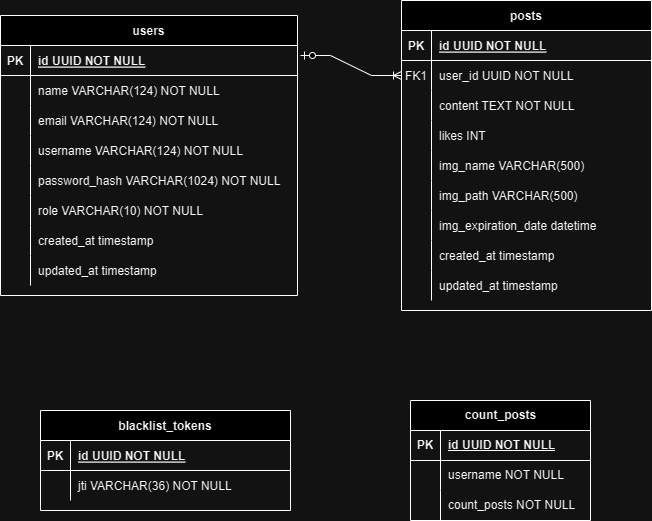

The diagram above was exported from draw.io. Its source (the exported page's mxGraphModel, read from the mxfile embedded in the PNG):
<mxGraphModel dx="1042" dy="569" grid="1" gridSize="10" guides="1" tooltips="1" connect="1" arrows="1" fold="1" page="1" pageScale="1" pageWidth="850" pageHeight="1100" math="0" shadow="0" extFonts="Permanent Marker^https://fonts.googleapis.com/css?family=Permanent+Marker">
  <root>
    <mxCell id="0" />
    <mxCell id="1" parent="0" />
    <mxCell id="C-vyLk0tnHw3VtMMgP7b-2" value="posts" style="shape=table;startSize=30;container=1;collapsible=1;childLayout=tableLayout;fixedRows=1;rowLines=0;fontStyle=1;align=center;resizeLast=1;" parent="1" vertex="1">
      <mxGeometry x="501" y="30" width="250" height="310" as="geometry" />
    </mxCell>
    <mxCell id="C-vyLk0tnHw3VtMMgP7b-3" value="" style="shape=partialRectangle;collapsible=0;dropTarget=0;pointerEvents=0;fillColor=none;points=[[0,0.5],[1,0.5]];portConstraint=eastwest;top=0;left=0;right=0;bottom=1;" parent="C-vyLk0tnHw3VtMMgP7b-2" vertex="1">
      <mxGeometry y="30" width="250" height="30" as="geometry" />
    </mxCell>
    <mxCell id="C-vyLk0tnHw3VtMMgP7b-4" value="PK" style="shape=partialRectangle;overflow=hidden;connectable=0;fillColor=none;top=0;left=0;bottom=0;right=0;fontStyle=1;" parent="C-vyLk0tnHw3VtMMgP7b-3" vertex="1">
      <mxGeometry width="30" height="30" as="geometry">
        <mxRectangle width="30" height="30" as="alternateBounds" />
      </mxGeometry>
    </mxCell>
    <mxCell id="C-vyLk0tnHw3VtMMgP7b-5" value="id UUID NOT NULL" style="shape=partialRectangle;overflow=hidden;connectable=0;fillColor=none;top=0;left=0;bottom=0;right=0;align=left;spacingLeft=6;fontStyle=5;" parent="C-vyLk0tnHw3VtMMgP7b-3" vertex="1">
      <mxGeometry x="30" width="220" height="30" as="geometry">
        <mxRectangle width="220" height="30" as="alternateBounds" />
      </mxGeometry>
    </mxCell>
    <mxCell id="C-vyLk0tnHw3VtMMgP7b-6" value="" style="shape=partialRectangle;collapsible=0;dropTarget=0;pointerEvents=0;fillColor=none;points=[[0,0.5],[1,0.5]];portConstraint=eastwest;top=0;left=0;right=0;bottom=0;" parent="C-vyLk0tnHw3VtMMgP7b-2" vertex="1">
      <mxGeometry y="60" width="250" height="30" as="geometry" />
    </mxCell>
    <mxCell id="C-vyLk0tnHw3VtMMgP7b-7" value="FK1" style="shape=partialRectangle;overflow=hidden;connectable=0;fillColor=none;top=0;left=0;bottom=0;right=0;" parent="C-vyLk0tnHw3VtMMgP7b-6" vertex="1">
      <mxGeometry width="30" height="30" as="geometry">
        <mxRectangle width="30" height="30" as="alternateBounds" />
      </mxGeometry>
    </mxCell>
    <mxCell id="C-vyLk0tnHw3VtMMgP7b-8" value="user_id UUID NOT NULL" style="shape=partialRectangle;overflow=hidden;connectable=0;fillColor=none;top=0;left=0;bottom=0;right=0;align=left;spacingLeft=6;" parent="C-vyLk0tnHw3VtMMgP7b-6" vertex="1">
      <mxGeometry x="30" width="220" height="30" as="geometry">
        <mxRectangle width="220" height="30" as="alternateBounds" />
      </mxGeometry>
    </mxCell>
    <mxCell id="C-vyLk0tnHw3VtMMgP7b-9" value="" style="shape=partialRectangle;collapsible=0;dropTarget=0;pointerEvents=0;fillColor=none;points=[[0,0.5],[1,0.5]];portConstraint=eastwest;top=0;left=0;right=0;bottom=0;" parent="C-vyLk0tnHw3VtMMgP7b-2" vertex="1">
      <mxGeometry y="90" width="250" height="30" as="geometry" />
    </mxCell>
    <mxCell id="C-vyLk0tnHw3VtMMgP7b-10" value="" style="shape=partialRectangle;overflow=hidden;connectable=0;fillColor=none;top=0;left=0;bottom=0;right=0;" parent="C-vyLk0tnHw3VtMMgP7b-9" vertex="1">
      <mxGeometry width="30" height="30" as="geometry">
        <mxRectangle width="30" height="30" as="alternateBounds" />
      </mxGeometry>
    </mxCell>
    <mxCell id="C-vyLk0tnHw3VtMMgP7b-11" value="content TEXT NOT NULL" style="shape=partialRectangle;overflow=hidden;connectable=0;fillColor=none;top=0;left=0;bottom=0;right=0;align=left;spacingLeft=6;" parent="C-vyLk0tnHw3VtMMgP7b-9" vertex="1">
      <mxGeometry x="30" width="220" height="30" as="geometry">
        <mxRectangle width="220" height="30" as="alternateBounds" />
      </mxGeometry>
    </mxCell>
    <mxCell id="QNI6ga3NP7Trku68PE8q-17" value="" style="shape=tableRow;horizontal=0;startSize=0;swimlaneHead=0;swimlaneBody=0;fillColor=none;collapsible=0;dropTarget=0;points=[[0,0.5],[1,0.5]];portConstraint=eastwest;top=0;left=0;right=0;bottom=0;" vertex="1" parent="C-vyLk0tnHw3VtMMgP7b-2">
      <mxGeometry y="120" width="250" height="30" as="geometry" />
    </mxCell>
    <mxCell id="QNI6ga3NP7Trku68PE8q-18" value="" style="shape=partialRectangle;connectable=0;fillColor=none;top=0;left=0;bottom=0;right=0;editable=1;overflow=hidden;" vertex="1" parent="QNI6ga3NP7Trku68PE8q-17">
      <mxGeometry width="30" height="30" as="geometry">
        <mxRectangle width="30" height="30" as="alternateBounds" />
      </mxGeometry>
    </mxCell>
    <mxCell id="QNI6ga3NP7Trku68PE8q-19" value="likes INT" style="shape=partialRectangle;connectable=0;fillColor=none;top=0;left=0;bottom=0;right=0;align=left;spacingLeft=6;overflow=hidden;" vertex="1" parent="QNI6ga3NP7Trku68PE8q-17">
      <mxGeometry x="30" width="220" height="30" as="geometry">
        <mxRectangle width="220" height="30" as="alternateBounds" />
      </mxGeometry>
    </mxCell>
    <mxCell id="QNI6ga3NP7Trku68PE8q-21" value="" style="shape=tableRow;horizontal=0;startSize=0;swimlaneHead=0;swimlaneBody=0;fillColor=none;collapsible=0;dropTarget=0;points=[[0,0.5],[1,0.5]];portConstraint=eastwest;top=0;left=0;right=0;bottom=0;" vertex="1" parent="C-vyLk0tnHw3VtMMgP7b-2">
      <mxGeometry y="150" width="250" height="30" as="geometry" />
    </mxCell>
    <mxCell id="QNI6ga3NP7Trku68PE8q-22" value="" style="shape=partialRectangle;connectable=0;fillColor=none;top=0;left=0;bottom=0;right=0;editable=1;overflow=hidden;" vertex="1" parent="QNI6ga3NP7Trku68PE8q-21">
      <mxGeometry width="30" height="30" as="geometry">
        <mxRectangle width="30" height="30" as="alternateBounds" />
      </mxGeometry>
    </mxCell>
    <mxCell id="QNI6ga3NP7Trku68PE8q-23" value="img_name VARCHAR(500)" style="shape=partialRectangle;connectable=0;fillColor=none;top=0;left=0;bottom=0;right=0;align=left;spacingLeft=6;overflow=hidden;" vertex="1" parent="QNI6ga3NP7Trku68PE8q-21">
      <mxGeometry x="30" width="220" height="30" as="geometry">
        <mxRectangle width="220" height="30" as="alternateBounds" />
      </mxGeometry>
    </mxCell>
    <mxCell id="QNI6ga3NP7Trku68PE8q-25" value="" style="shape=tableRow;horizontal=0;startSize=0;swimlaneHead=0;swimlaneBody=0;fillColor=none;collapsible=0;dropTarget=0;points=[[0,0.5],[1,0.5]];portConstraint=eastwest;top=0;left=0;right=0;bottom=0;" vertex="1" parent="C-vyLk0tnHw3VtMMgP7b-2">
      <mxGeometry y="180" width="250" height="30" as="geometry" />
    </mxCell>
    <mxCell id="QNI6ga3NP7Trku68PE8q-26" value="" style="shape=partialRectangle;connectable=0;fillColor=none;top=0;left=0;bottom=0;right=0;editable=1;overflow=hidden;" vertex="1" parent="QNI6ga3NP7Trku68PE8q-25">
      <mxGeometry width="30" height="30" as="geometry">
        <mxRectangle width="30" height="30" as="alternateBounds" />
      </mxGeometry>
    </mxCell>
    <mxCell id="QNI6ga3NP7Trku68PE8q-27" value="img_path VARCHAR(500)" style="shape=partialRectangle;connectable=0;fillColor=none;top=0;left=0;bottom=0;right=0;align=left;spacingLeft=6;overflow=hidden;" vertex="1" parent="QNI6ga3NP7Trku68PE8q-25">
      <mxGeometry x="30" width="220" height="30" as="geometry">
        <mxRectangle width="220" height="30" as="alternateBounds" />
      </mxGeometry>
    </mxCell>
    <mxCell id="QNI6ga3NP7Trku68PE8q-29" value="" style="shape=tableRow;horizontal=0;startSize=0;swimlaneHead=0;swimlaneBody=0;fillColor=none;collapsible=0;dropTarget=0;points=[[0,0.5],[1,0.5]];portConstraint=eastwest;top=0;left=0;right=0;bottom=0;" vertex="1" parent="C-vyLk0tnHw3VtMMgP7b-2">
      <mxGeometry y="210" width="250" height="30" as="geometry" />
    </mxCell>
    <mxCell id="QNI6ga3NP7Trku68PE8q-30" value="" style="shape=partialRectangle;connectable=0;fillColor=none;top=0;left=0;bottom=0;right=0;editable=1;overflow=hidden;" vertex="1" parent="QNI6ga3NP7Trku68PE8q-29">
      <mxGeometry width="30" height="30" as="geometry">
        <mxRectangle width="30" height="30" as="alternateBounds" />
      </mxGeometry>
    </mxCell>
    <mxCell id="QNI6ga3NP7Trku68PE8q-31" value="img_expiration_date datetime" style="shape=partialRectangle;connectable=0;fillColor=none;top=0;left=0;bottom=0;right=0;align=left;spacingLeft=6;overflow=hidden;" vertex="1" parent="QNI6ga3NP7Trku68PE8q-29">
      <mxGeometry x="30" width="220" height="30" as="geometry">
        <mxRectangle width="220" height="30" as="alternateBounds" />
      </mxGeometry>
    </mxCell>
    <mxCell id="QNI6ga3NP7Trku68PE8q-32" value="" style="shape=tableRow;horizontal=0;startSize=0;swimlaneHead=0;swimlaneBody=0;fillColor=none;collapsible=0;dropTarget=0;points=[[0,0.5],[1,0.5]];portConstraint=eastwest;top=0;left=0;right=0;bottom=0;" vertex="1" parent="C-vyLk0tnHw3VtMMgP7b-2">
      <mxGeometry y="240" width="250" height="30" as="geometry" />
    </mxCell>
    <mxCell id="QNI6ga3NP7Trku68PE8q-33" value="" style="shape=partialRectangle;connectable=0;fillColor=none;top=0;left=0;bottom=0;right=0;editable=1;overflow=hidden;" vertex="1" parent="QNI6ga3NP7Trku68PE8q-32">
      <mxGeometry width="30" height="30" as="geometry">
        <mxRectangle width="30" height="30" as="alternateBounds" />
      </mxGeometry>
    </mxCell>
    <mxCell id="QNI6ga3NP7Trku68PE8q-34" value="created_at timestamp" style="shape=partialRectangle;connectable=0;fillColor=none;top=0;left=0;bottom=0;right=0;align=left;spacingLeft=6;overflow=hidden;" vertex="1" parent="QNI6ga3NP7Trku68PE8q-32">
      <mxGeometry x="30" width="220" height="30" as="geometry">
        <mxRectangle width="220" height="30" as="alternateBounds" />
      </mxGeometry>
    </mxCell>
    <mxCell id="QNI6ga3NP7Trku68PE8q-36" value="" style="shape=tableRow;horizontal=0;startSize=0;swimlaneHead=0;swimlaneBody=0;fillColor=none;collapsible=0;dropTarget=0;points=[[0,0.5],[1,0.5]];portConstraint=eastwest;top=0;left=0;right=0;bottom=0;" vertex="1" parent="C-vyLk0tnHw3VtMMgP7b-2">
      <mxGeometry y="270" width="250" height="30" as="geometry" />
    </mxCell>
    <mxCell id="QNI6ga3NP7Trku68PE8q-37" value="" style="shape=partialRectangle;connectable=0;fillColor=none;top=0;left=0;bottom=0;right=0;editable=1;overflow=hidden;" vertex="1" parent="QNI6ga3NP7Trku68PE8q-36">
      <mxGeometry width="30" height="30" as="geometry">
        <mxRectangle width="30" height="30" as="alternateBounds" />
      </mxGeometry>
    </mxCell>
    <mxCell id="QNI6ga3NP7Trku68PE8q-38" value="updated_at timestamp" style="shape=partialRectangle;connectable=0;fillColor=none;top=0;left=0;bottom=0;right=0;align=left;spacingLeft=6;overflow=hidden;" vertex="1" parent="QNI6ga3NP7Trku68PE8q-36">
      <mxGeometry x="30" width="220" height="30" as="geometry">
        <mxRectangle width="220" height="30" as="alternateBounds" />
      </mxGeometry>
    </mxCell>
    <mxCell id="C-vyLk0tnHw3VtMMgP7b-13" value="users" style="shape=table;startSize=30;container=1;collapsible=1;childLayout=tableLayout;fixedRows=1;rowLines=0;fontStyle=1;align=center;resizeLast=1;" parent="1" vertex="1">
      <mxGeometry x="100" y="45" width="297" height="280" as="geometry" />
    </mxCell>
    <mxCell id="C-vyLk0tnHw3VtMMgP7b-14" value="" style="shape=partialRectangle;collapsible=0;dropTarget=0;pointerEvents=0;fillColor=none;points=[[0,0.5],[1,0.5]];portConstraint=eastwest;top=0;left=0;right=0;bottom=1;" parent="C-vyLk0tnHw3VtMMgP7b-13" vertex="1">
      <mxGeometry y="30" width="297" height="30" as="geometry" />
    </mxCell>
    <mxCell id="C-vyLk0tnHw3VtMMgP7b-15" value="PK" style="shape=partialRectangle;overflow=hidden;connectable=0;fillColor=none;top=0;left=0;bottom=0;right=0;fontStyle=1;" parent="C-vyLk0tnHw3VtMMgP7b-14" vertex="1">
      <mxGeometry width="30" height="30" as="geometry">
        <mxRectangle width="30" height="30" as="alternateBounds" />
      </mxGeometry>
    </mxCell>
    <mxCell id="C-vyLk0tnHw3VtMMgP7b-16" value="id UUID NOT NULL" style="shape=partialRectangle;overflow=hidden;connectable=0;fillColor=none;top=0;left=0;bottom=0;right=0;align=left;spacingLeft=6;fontStyle=5;" parent="C-vyLk0tnHw3VtMMgP7b-14" vertex="1">
      <mxGeometry x="30" width="267" height="30" as="geometry">
        <mxRectangle width="267" height="30" as="alternateBounds" />
      </mxGeometry>
    </mxCell>
    <mxCell id="C-vyLk0tnHw3VtMMgP7b-17" value="" style="shape=partialRectangle;collapsible=0;dropTarget=0;pointerEvents=0;fillColor=none;points=[[0,0.5],[1,0.5]];portConstraint=eastwest;top=0;left=0;right=0;bottom=0;" parent="C-vyLk0tnHw3VtMMgP7b-13" vertex="1">
      <mxGeometry y="60" width="297" height="30" as="geometry" />
    </mxCell>
    <mxCell id="C-vyLk0tnHw3VtMMgP7b-18" value="" style="shape=partialRectangle;overflow=hidden;connectable=0;fillColor=none;top=0;left=0;bottom=0;right=0;" parent="C-vyLk0tnHw3VtMMgP7b-17" vertex="1">
      <mxGeometry width="30" height="30" as="geometry">
        <mxRectangle width="30" height="30" as="alternateBounds" />
      </mxGeometry>
    </mxCell>
    <mxCell id="C-vyLk0tnHw3VtMMgP7b-19" value="name VARCHAR(124) NOT NULL" style="shape=partialRectangle;overflow=hidden;connectable=0;fillColor=none;top=0;left=0;bottom=0;right=0;align=left;spacingLeft=6;" parent="C-vyLk0tnHw3VtMMgP7b-17" vertex="1">
      <mxGeometry x="30" width="267" height="30" as="geometry">
        <mxRectangle width="267" height="30" as="alternateBounds" />
      </mxGeometry>
    </mxCell>
    <mxCell id="C-vyLk0tnHw3VtMMgP7b-20" value="" style="shape=partialRectangle;collapsible=0;dropTarget=0;pointerEvents=0;fillColor=none;points=[[0,0.5],[1,0.5]];portConstraint=eastwest;top=0;left=0;right=0;bottom=0;" parent="C-vyLk0tnHw3VtMMgP7b-13" vertex="1">
      <mxGeometry y="90" width="297" height="30" as="geometry" />
    </mxCell>
    <mxCell id="C-vyLk0tnHw3VtMMgP7b-21" value="" style="shape=partialRectangle;overflow=hidden;connectable=0;fillColor=none;top=0;left=0;bottom=0;right=0;" parent="C-vyLk0tnHw3VtMMgP7b-20" vertex="1">
      <mxGeometry width="30" height="30" as="geometry">
        <mxRectangle width="30" height="30" as="alternateBounds" />
      </mxGeometry>
    </mxCell>
    <mxCell id="C-vyLk0tnHw3VtMMgP7b-22" value="email VARCHAR(124) NOT NULL" style="shape=partialRectangle;overflow=hidden;connectable=0;fillColor=none;top=0;left=0;bottom=0;right=0;align=left;spacingLeft=6;" parent="C-vyLk0tnHw3VtMMgP7b-20" vertex="1">
      <mxGeometry x="30" width="267" height="30" as="geometry">
        <mxRectangle width="267" height="30" as="alternateBounds" />
      </mxGeometry>
    </mxCell>
    <mxCell id="QNI6ga3NP7Trku68PE8q-1" value="" style="shape=tableRow;horizontal=0;startSize=0;swimlaneHead=0;swimlaneBody=0;fillColor=none;collapsible=0;dropTarget=0;points=[[0,0.5],[1,0.5]];portConstraint=eastwest;top=0;left=0;right=0;bottom=0;" vertex="1" parent="C-vyLk0tnHw3VtMMgP7b-13">
      <mxGeometry y="120" width="297" height="30" as="geometry" />
    </mxCell>
    <mxCell id="QNI6ga3NP7Trku68PE8q-2" value="" style="shape=partialRectangle;connectable=0;fillColor=none;top=0;left=0;bottom=0;right=0;editable=1;overflow=hidden;" vertex="1" parent="QNI6ga3NP7Trku68PE8q-1">
      <mxGeometry width="30" height="30" as="geometry">
        <mxRectangle width="30" height="30" as="alternateBounds" />
      </mxGeometry>
    </mxCell>
    <mxCell id="QNI6ga3NP7Trku68PE8q-3" value="username VARCHAR(124) NOT NULL" style="shape=partialRectangle;connectable=0;fillColor=none;top=0;left=0;bottom=0;right=0;align=left;spacingLeft=6;overflow=hidden;" vertex="1" parent="QNI6ga3NP7Trku68PE8q-1">
      <mxGeometry x="30" width="267" height="30" as="geometry">
        <mxRectangle width="267" height="30" as="alternateBounds" />
      </mxGeometry>
    </mxCell>
    <mxCell id="QNI6ga3NP7Trku68PE8q-4" value="" style="shape=tableRow;horizontal=0;startSize=0;swimlaneHead=0;swimlaneBody=0;fillColor=none;collapsible=0;dropTarget=0;points=[[0,0.5],[1,0.5]];portConstraint=eastwest;top=0;left=0;right=0;bottom=0;" vertex="1" parent="C-vyLk0tnHw3VtMMgP7b-13">
      <mxGeometry y="150" width="297" height="30" as="geometry" />
    </mxCell>
    <mxCell id="QNI6ga3NP7Trku68PE8q-5" value="" style="shape=partialRectangle;connectable=0;fillColor=none;top=0;left=0;bottom=0;right=0;editable=1;overflow=hidden;" vertex="1" parent="QNI6ga3NP7Trku68PE8q-4">
      <mxGeometry width="30" height="30" as="geometry">
        <mxRectangle width="30" height="30" as="alternateBounds" />
      </mxGeometry>
    </mxCell>
    <mxCell id="QNI6ga3NP7Trku68PE8q-6" value="password_hash VARCHAR(1024) NOT NULL" style="shape=partialRectangle;connectable=0;fillColor=none;top=0;left=0;bottom=0;right=0;align=left;spacingLeft=6;overflow=hidden;" vertex="1" parent="QNI6ga3NP7Trku68PE8q-4">
      <mxGeometry x="30" width="267" height="30" as="geometry">
        <mxRectangle width="267" height="30" as="alternateBounds" />
      </mxGeometry>
    </mxCell>
    <mxCell id="QNI6ga3NP7Trku68PE8q-7" value="" style="shape=tableRow;horizontal=0;startSize=0;swimlaneHead=0;swimlaneBody=0;fillColor=none;collapsible=0;dropTarget=0;points=[[0,0.5],[1,0.5]];portConstraint=eastwest;top=0;left=0;right=0;bottom=0;" vertex="1" parent="C-vyLk0tnHw3VtMMgP7b-13">
      <mxGeometry y="180" width="297" height="30" as="geometry" />
    </mxCell>
    <mxCell id="QNI6ga3NP7Trku68PE8q-8" value="" style="shape=partialRectangle;connectable=0;fillColor=none;top=0;left=0;bottom=0;right=0;editable=1;overflow=hidden;" vertex="1" parent="QNI6ga3NP7Trku68PE8q-7">
      <mxGeometry width="30" height="30" as="geometry">
        <mxRectangle width="30" height="30" as="alternateBounds" />
      </mxGeometry>
    </mxCell>
    <mxCell id="QNI6ga3NP7Trku68PE8q-9" value="role VARCHAR(10) NOT NULL" style="shape=partialRectangle;connectable=0;fillColor=none;top=0;left=0;bottom=0;right=0;align=left;spacingLeft=6;overflow=hidden;" vertex="1" parent="QNI6ga3NP7Trku68PE8q-7">
      <mxGeometry x="30" width="267" height="30" as="geometry">
        <mxRectangle width="267" height="30" as="alternateBounds" />
      </mxGeometry>
    </mxCell>
    <mxCell id="QNI6ga3NP7Trku68PE8q-10" value="" style="shape=tableRow;horizontal=0;startSize=0;swimlaneHead=0;swimlaneBody=0;fillColor=none;collapsible=0;dropTarget=0;points=[[0,0.5],[1,0.5]];portConstraint=eastwest;top=0;left=0;right=0;bottom=0;" vertex="1" parent="C-vyLk0tnHw3VtMMgP7b-13">
      <mxGeometry y="210" width="297" height="30" as="geometry" />
    </mxCell>
    <mxCell id="QNI6ga3NP7Trku68PE8q-11" value="" style="shape=partialRectangle;connectable=0;fillColor=none;top=0;left=0;bottom=0;right=0;editable=1;overflow=hidden;" vertex="1" parent="QNI6ga3NP7Trku68PE8q-10">
      <mxGeometry width="30" height="30" as="geometry">
        <mxRectangle width="30" height="30" as="alternateBounds" />
      </mxGeometry>
    </mxCell>
    <mxCell id="QNI6ga3NP7Trku68PE8q-12" value="created_at timestamp" style="shape=partialRectangle;connectable=0;fillColor=none;top=0;left=0;bottom=0;right=0;align=left;spacingLeft=6;overflow=hidden;" vertex="1" parent="QNI6ga3NP7Trku68PE8q-10">
      <mxGeometry x="30" width="267" height="30" as="geometry">
        <mxRectangle width="267" height="30" as="alternateBounds" />
      </mxGeometry>
    </mxCell>
    <mxCell id="QNI6ga3NP7Trku68PE8q-13" value="" style="shape=tableRow;horizontal=0;startSize=0;swimlaneHead=0;swimlaneBody=0;fillColor=none;collapsible=0;dropTarget=0;points=[[0,0.5],[1,0.5]];portConstraint=eastwest;top=0;left=0;right=0;bottom=0;" vertex="1" parent="C-vyLk0tnHw3VtMMgP7b-13">
      <mxGeometry y="240" width="297" height="30" as="geometry" />
    </mxCell>
    <mxCell id="QNI6ga3NP7Trku68PE8q-14" value="" style="shape=partialRectangle;connectable=0;fillColor=none;top=0;left=0;bottom=0;right=0;editable=1;overflow=hidden;" vertex="1" parent="QNI6ga3NP7Trku68PE8q-13">
      <mxGeometry width="30" height="30" as="geometry">
        <mxRectangle width="30" height="30" as="alternateBounds" />
      </mxGeometry>
    </mxCell>
    <mxCell id="QNI6ga3NP7Trku68PE8q-15" value="updated_at timestamp" style="shape=partialRectangle;connectable=0;fillColor=none;top=0;left=0;bottom=0;right=0;align=left;spacingLeft=6;overflow=hidden;" vertex="1" parent="QNI6ga3NP7Trku68PE8q-13">
      <mxGeometry x="30" width="267" height="30" as="geometry">
        <mxRectangle width="267" height="30" as="alternateBounds" />
      </mxGeometry>
    </mxCell>
    <mxCell id="C-vyLk0tnHw3VtMMgP7b-23" value="blacklist_tokens" style="shape=table;startSize=30;container=1;collapsible=1;childLayout=tableLayout;fixedRows=1;rowLines=0;fontStyle=1;align=center;resizeLast=1;" parent="1" vertex="1">
      <mxGeometry x="140" y="440" width="250" height="100" as="geometry" />
    </mxCell>
    <mxCell id="C-vyLk0tnHw3VtMMgP7b-24" value="" style="shape=partialRectangle;collapsible=0;dropTarget=0;pointerEvents=0;fillColor=none;points=[[0,0.5],[1,0.5]];portConstraint=eastwest;top=0;left=0;right=0;bottom=1;" parent="C-vyLk0tnHw3VtMMgP7b-23" vertex="1">
      <mxGeometry y="30" width="250" height="30" as="geometry" />
    </mxCell>
    <mxCell id="C-vyLk0tnHw3VtMMgP7b-25" value="PK" style="shape=partialRectangle;overflow=hidden;connectable=0;fillColor=none;top=0;left=0;bottom=0;right=0;fontStyle=1;" parent="C-vyLk0tnHw3VtMMgP7b-24" vertex="1">
      <mxGeometry width="30" height="30" as="geometry">
        <mxRectangle width="30" height="30" as="alternateBounds" />
      </mxGeometry>
    </mxCell>
    <mxCell id="C-vyLk0tnHw3VtMMgP7b-26" value="id UUID NOT NULL" style="shape=partialRectangle;overflow=hidden;connectable=0;fillColor=none;top=0;left=0;bottom=0;right=0;align=left;spacingLeft=6;fontStyle=5;" parent="C-vyLk0tnHw3VtMMgP7b-24" vertex="1">
      <mxGeometry x="30" width="220" height="30" as="geometry">
        <mxRectangle width="220" height="30" as="alternateBounds" />
      </mxGeometry>
    </mxCell>
    <mxCell id="C-vyLk0tnHw3VtMMgP7b-27" value="" style="shape=partialRectangle;collapsible=0;dropTarget=0;pointerEvents=0;fillColor=none;points=[[0,0.5],[1,0.5]];portConstraint=eastwest;top=0;left=0;right=0;bottom=0;" parent="C-vyLk0tnHw3VtMMgP7b-23" vertex="1">
      <mxGeometry y="60" width="250" height="30" as="geometry" />
    </mxCell>
    <mxCell id="C-vyLk0tnHw3VtMMgP7b-28" value="" style="shape=partialRectangle;overflow=hidden;connectable=0;fillColor=none;top=0;left=0;bottom=0;right=0;" parent="C-vyLk0tnHw3VtMMgP7b-27" vertex="1">
      <mxGeometry width="30" height="30" as="geometry">
        <mxRectangle width="30" height="30" as="alternateBounds" />
      </mxGeometry>
    </mxCell>
    <mxCell id="C-vyLk0tnHw3VtMMgP7b-29" value="jti VARCHAR(36) NOT NULL" style="shape=partialRectangle;overflow=hidden;connectable=0;fillColor=none;top=0;left=0;bottom=0;right=0;align=left;spacingLeft=6;" parent="C-vyLk0tnHw3VtMMgP7b-27" vertex="1">
      <mxGeometry x="30" width="220" height="30" as="geometry">
        <mxRectangle width="220" height="30" as="alternateBounds" />
      </mxGeometry>
    </mxCell>
    <mxCell id="QNI6ga3NP7Trku68PE8q-39" value="" style="edgeStyle=entityRelationEdgeStyle;fontSize=12;html=1;endArrow=ERoneToMany;startArrow=ERzeroToOne;rounded=0;entryX=0;entryY=0.5;entryDx=0;entryDy=0;" edge="1" parent="1" target="C-vyLk0tnHw3VtMMgP7b-6">
      <mxGeometry width="100" height="100" relative="1" as="geometry">
        <mxPoint x="400" y="85" as="sourcePoint" />
        <mxPoint x="490" y="105" as="targetPoint" />
      </mxGeometry>
    </mxCell>
    <mxCell id="QNI6ga3NP7Trku68PE8q-40" value="count_posts" style="shape=table;startSize=30;container=1;collapsible=1;childLayout=tableLayout;fixedRows=1;rowLines=0;fontStyle=1;align=center;resizeLast=1;html=1;" vertex="1" parent="1">
      <mxGeometry x="510" y="430" width="180" height="120" as="geometry" />
    </mxCell>
    <mxCell id="QNI6ga3NP7Trku68PE8q-41" value="" style="shape=tableRow;horizontal=0;startSize=0;swimlaneHead=0;swimlaneBody=0;fillColor=none;collapsible=0;dropTarget=0;points=[[0,0.5],[1,0.5]];portConstraint=eastwest;top=0;left=0;right=0;bottom=1;" vertex="1" parent="QNI6ga3NP7Trku68PE8q-40">
      <mxGeometry y="30" width="180" height="30" as="geometry" />
    </mxCell>
    <mxCell id="QNI6ga3NP7Trku68PE8q-42" value="PK" style="shape=partialRectangle;connectable=0;fillColor=none;top=0;left=0;bottom=0;right=0;fontStyle=1;overflow=hidden;whiteSpace=wrap;html=1;" vertex="1" parent="QNI6ga3NP7Trku68PE8q-41">
      <mxGeometry width="30" height="30" as="geometry">
        <mxRectangle width="30" height="30" as="alternateBounds" />
      </mxGeometry>
    </mxCell>
    <mxCell id="QNI6ga3NP7Trku68PE8q-43" value="id UUID NOT NULL" style="shape=partialRectangle;connectable=0;fillColor=none;top=0;left=0;bottom=0;right=0;align=left;spacingLeft=6;fontStyle=5;overflow=hidden;whiteSpace=wrap;html=1;" vertex="1" parent="QNI6ga3NP7Trku68PE8q-41">
      <mxGeometry x="30" width="150" height="30" as="geometry">
        <mxRectangle width="150" height="30" as="alternateBounds" />
      </mxGeometry>
    </mxCell>
    <mxCell id="QNI6ga3NP7Trku68PE8q-44" value="" style="shape=tableRow;horizontal=0;startSize=0;swimlaneHead=0;swimlaneBody=0;fillColor=none;collapsible=0;dropTarget=0;points=[[0,0.5],[1,0.5]];portConstraint=eastwest;top=0;left=0;right=0;bottom=0;" vertex="1" parent="QNI6ga3NP7Trku68PE8q-40">
      <mxGeometry y="60" width="180" height="30" as="geometry" />
    </mxCell>
    <mxCell id="QNI6ga3NP7Trku68PE8q-45" value="" style="shape=partialRectangle;connectable=0;fillColor=none;top=0;left=0;bottom=0;right=0;editable=1;overflow=hidden;whiteSpace=wrap;html=1;" vertex="1" parent="QNI6ga3NP7Trku68PE8q-44">
      <mxGeometry width="30" height="30" as="geometry">
        <mxRectangle width="30" height="30" as="alternateBounds" />
      </mxGeometry>
    </mxCell>
    <mxCell id="QNI6ga3NP7Trku68PE8q-46" value="username NOT NULL" style="shape=partialRectangle;connectable=0;fillColor=none;top=0;left=0;bottom=0;right=0;align=left;spacingLeft=6;overflow=hidden;whiteSpace=wrap;html=1;" vertex="1" parent="QNI6ga3NP7Trku68PE8q-44">
      <mxGeometry x="30" width="150" height="30" as="geometry">
        <mxRectangle width="150" height="30" as="alternateBounds" />
      </mxGeometry>
    </mxCell>
    <mxCell id="QNI6ga3NP7Trku68PE8q-47" value="" style="shape=tableRow;horizontal=0;startSize=0;swimlaneHead=0;swimlaneBody=0;fillColor=none;collapsible=0;dropTarget=0;points=[[0,0.5],[1,0.5]];portConstraint=eastwest;top=0;left=0;right=0;bottom=0;" vertex="1" parent="QNI6ga3NP7Trku68PE8q-40">
      <mxGeometry y="90" width="180" height="30" as="geometry" />
    </mxCell>
    <mxCell id="QNI6ga3NP7Trku68PE8q-48" value="" style="shape=partialRectangle;connectable=0;fillColor=none;top=0;left=0;bottom=0;right=0;editable=1;overflow=hidden;whiteSpace=wrap;html=1;" vertex="1" parent="QNI6ga3NP7Trku68PE8q-47">
      <mxGeometry width="30" height="30" as="geometry">
        <mxRectangle width="30" height="30" as="alternateBounds" />
      </mxGeometry>
    </mxCell>
    <mxCell id="QNI6ga3NP7Trku68PE8q-49" value="count_posts NOT NULL" style="shape=partialRectangle;connectable=0;fillColor=none;top=0;left=0;bottom=0;right=0;align=left;spacingLeft=6;overflow=hidden;whiteSpace=wrap;html=1;" vertex="1" parent="QNI6ga3NP7Trku68PE8q-47">
      <mxGeometry x="30" width="150" height="30" as="geometry">
        <mxRectangle width="150" height="30" as="alternateBounds" />
      </mxGeometry>
    </mxCell>
  </root>
</mxGraphModel>